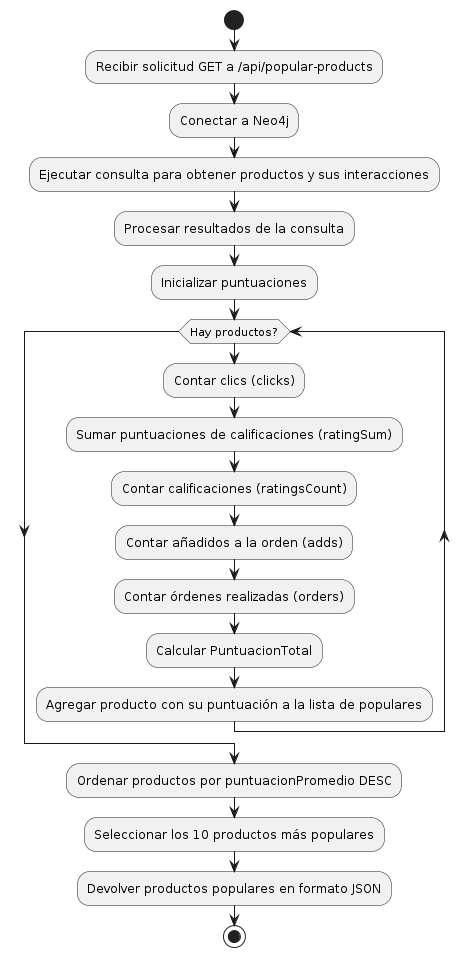

The diagram above was rendered by PlantUML. Its source (embedded in the PNG):
@startuml
start
:Recibir solicitud GET a /api/popular-products;
:Conectar a Neo4j;
:Ejecutar consulta para obtener productos y sus interacciones;
:Procesar resultados de la consulta;

:Inicializar puntuaciones;
while (Hay productos?)
  :Contar clics (clicks);
  :Sumar puntuaciones de calificaciones (ratingSum);
  :Contar calificaciones (ratingsCount);
  :Contar añadidos a la orden (adds);
  :Contar órdenes realizadas (orders);

  :Calcular PuntuacionTotal;
  :Agregar producto con su puntuación a la lista de populares;
endwhile
:Ordenar productos por puntuacionPromedio DESC;
:Seleccionar los 10 productos más populares;

:Devolver productos populares en formato JSON;
stop
@enduml